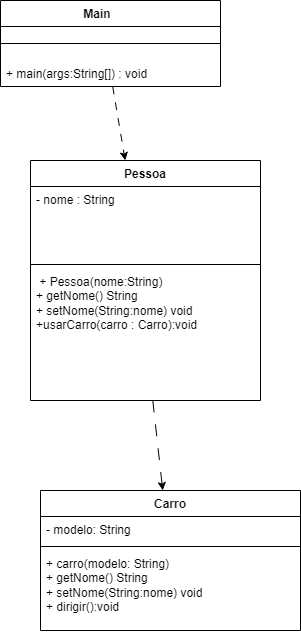

The diagram above was exported from draw.io. Its source (the exported page's mxGraphModel, read from the mxfile embedded in the PNG):
<mxGraphModel dx="1372" dy="822" grid="1" gridSize="10" guides="1" tooltips="1" connect="1" arrows="1" fold="1" page="1" pageScale="1" pageWidth="827" pageHeight="1169" background="light-dark(#FFFFFF,#000000)" math="0" shadow="0">
  <root>
    <mxCell id="0" />
    <mxCell id="1" parent="0" />
    <mxCell id="i23moMQ-JQCkxNeAHcsY-2" parent="1" style="swimlane;fontStyle=1;align=center;verticalAlign=top;childLayout=stackLayout;horizontal=1;startSize=26;horizontalStack=0;resizeParent=1;resizeParentMax=0;resizeLast=0;collapsible=1;marginBottom=0;whiteSpace=wrap;html=1;" value="Main&lt;span style=&quot;white-space: pre;&quot;&gt;&#09;&lt;/span&gt;" vertex="1">
      <mxGeometry height="86" width="220" x="230" y="170" as="geometry">
        <mxRectangle height="30" width="90" x="230" y="170" as="alternateBounds" />
      </mxGeometry>
    </mxCell>
    <mxCell id="i23moMQ-JQCkxNeAHcsY-4" parent="i23moMQ-JQCkxNeAHcsY-2" style="line;strokeWidth=1;fillColor=none;align=left;verticalAlign=middle;spacingTop=-1;spacingLeft=3;spacingRight=3;rotatable=0;labelPosition=right;points=[];portConstraint=eastwest;strokeColor=inherit;" value="" vertex="1">
      <mxGeometry height="34" width="220" y="26" as="geometry" />
    </mxCell>
    <mxCell id="i23moMQ-JQCkxNeAHcsY-5" parent="i23moMQ-JQCkxNeAHcsY-2" style="text;strokeColor=none;fillColor=none;align=left;verticalAlign=top;spacingLeft=4;spacingRight=4;overflow=hidden;rotatable=0;points=[[0,0.5],[1,0.5]];portConstraint=eastwest;whiteSpace=wrap;html=1;" value="+ main(args:String[]) : void" vertex="1">
      <mxGeometry height="26" width="220" y="60" as="geometry" />
    </mxCell>
    <mxCell id="i23moMQ-JQCkxNeAHcsY-6" parent="1" style="swimlane;fontStyle=1;align=center;verticalAlign=top;childLayout=stackLayout;horizontal=1;startSize=26;horizontalStack=0;resizeParent=1;resizeParentMax=0;resizeLast=0;collapsible=1;marginBottom=0;whiteSpace=wrap;html=1;" value="Pessoa" vertex="1">
      <mxGeometry height="240" width="230" x="260" y="330" as="geometry" />
    </mxCell>
    <mxCell id="i23moMQ-JQCkxNeAHcsY-7" parent="i23moMQ-JQCkxNeAHcsY-6" style="text;strokeColor=none;fillColor=none;align=left;verticalAlign=top;spacingLeft=4;spacingRight=4;overflow=hidden;rotatable=0;points=[[0,0.5],[1,0.5]];portConstraint=eastwest;whiteSpace=wrap;html=1;" value="- nome : String" vertex="1">
      <mxGeometry height="74" width="230" y="26" as="geometry" />
    </mxCell>
    <mxCell id="i23moMQ-JQCkxNeAHcsY-8" parent="i23moMQ-JQCkxNeAHcsY-6" style="line;strokeWidth=1;fillColor=none;align=left;verticalAlign=middle;spacingTop=-1;spacingLeft=3;spacingRight=3;rotatable=0;labelPosition=right;points=[];portConstraint=eastwest;strokeColor=inherit;" value="" vertex="1">
      <mxGeometry height="8" width="230" y="100" as="geometry" />
    </mxCell>
    <mxCell id="i23moMQ-JQCkxNeAHcsY-9" parent="i23moMQ-JQCkxNeAHcsY-6" style="text;strokeColor=none;fillColor=none;align=left;verticalAlign=top;spacingLeft=4;spacingRight=4;overflow=hidden;rotatable=0;points=[[0,0.5],[1,0.5]];portConstraint=eastwest;whiteSpace=wrap;html=1;" value="&amp;nbsp;+ Pessoa(nome:String)&lt;div&gt;+ getNome() String&lt;/div&gt;&lt;div&gt;+ setNome(String:nome) void&lt;br&gt;&lt;/div&gt;&lt;div&gt;+usarCarro(carro : Carro):void&lt;/div&gt;" vertex="1">
      <mxGeometry height="132" width="230" y="108" as="geometry" />
    </mxCell>
    <mxCell id="i23moMQ-JQCkxNeAHcsY-10" edge="1" parent="1" source="i23moMQ-JQCkxNeAHcsY-5" style="edgeStyle=none;orthogonalLoop=1;jettySize=auto;html=1;rounded=0;dashed=1;dashPattern=8 8;" target="i23moMQ-JQCkxNeAHcsY-6" value="">
      <mxGeometry relative="1" width="100" as="geometry">
        <Array as="points" />
        <mxPoint x="270" y="280" as="sourcePoint" />
        <mxPoint x="370" y="280" as="targetPoint" />
      </mxGeometry>
    </mxCell>
    <mxCell id="T9vd6QDGMtHVIFesPKEJ-2" parent="1" style="swimlane;fontStyle=1;align=center;verticalAlign=top;childLayout=stackLayout;horizontal=1;startSize=26;horizontalStack=0;resizeParent=1;resizeParentMax=0;resizeLast=0;collapsible=1;marginBottom=0;whiteSpace=wrap;html=1;" value="Carro" vertex="1">
      <mxGeometry height="140" width="260" x="270" y="660" as="geometry" />
    </mxCell>
    <mxCell id="T9vd6QDGMtHVIFesPKEJ-3" parent="T9vd6QDGMtHVIFesPKEJ-2" style="text;strokeColor=none;fillColor=none;align=left;verticalAlign=top;spacingLeft=4;spacingRight=4;overflow=hidden;rotatable=0;points=[[0,0.5],[1,0.5]];portConstraint=eastwest;whiteSpace=wrap;html=1;" value="- modelo: String" vertex="1">
      <mxGeometry height="26" width="260" y="26" as="geometry" />
    </mxCell>
    <mxCell id="T9vd6QDGMtHVIFesPKEJ-4" parent="T9vd6QDGMtHVIFesPKEJ-2" style="line;strokeWidth=1;fillColor=none;align=left;verticalAlign=middle;spacingTop=-1;spacingLeft=3;spacingRight=3;rotatable=0;labelPosition=right;points=[];portConstraint=eastwest;strokeColor=inherit;" value="" vertex="1">
      <mxGeometry height="8" width="260" y="52" as="geometry" />
    </mxCell>
    <mxCell id="T9vd6QDGMtHVIFesPKEJ-5" parent="T9vd6QDGMtHVIFesPKEJ-2" style="text;strokeColor=none;fillColor=none;align=left;verticalAlign=top;spacingLeft=4;spacingRight=4;overflow=hidden;rotatable=0;points=[[0,0.5],[1,0.5]];portConstraint=eastwest;whiteSpace=wrap;html=1;" value="&lt;div&gt;+ carro(modelo: String)&lt;/div&gt;&lt;div&gt;+ getNome() String&lt;/div&gt;&lt;div&gt;+ setNome(String:nome) void&lt;br&gt;&lt;/div&gt;&lt;div&gt;+ dirigir():void&lt;/div&gt;" vertex="1">
      <mxGeometry height="80" width="260" y="60" as="geometry" />
    </mxCell>
    <mxCell id="T9vd6QDGMtHVIFesPKEJ-6" edge="1" parent="1" source="T9vd6QDGMtHVIFesPKEJ-2" style="edgeStyle=none;orthogonalLoop=1;jettySize=auto;html=1;rounded=0;exitX=0.5;exitY=0;exitDx=0;exitDy=0;" target="T9vd6QDGMtHVIFesPKEJ-2" value="">
      <mxGeometry relative="1" width="100" as="geometry">
        <Array as="points" />
        <mxPoint x="280" y="620" as="sourcePoint" />
        <mxPoint x="380" y="620" as="targetPoint" />
      </mxGeometry>
    </mxCell>
    <mxCell id="T9vd6QDGMtHVIFesPKEJ-9" edge="1" parent="1" source="i23moMQ-JQCkxNeAHcsY-9" style="edgeStyle=none;orthogonalLoop=1;jettySize=auto;html=1;rounded=0;dashed=1;dashPattern=12 12;" target="T9vd6QDGMtHVIFesPKEJ-2" value="">
      <mxGeometry relative="1" width="100" as="geometry">
        <Array as="points" />
        <mxPoint x="270" y="600" as="sourcePoint" />
        <mxPoint x="370" y="600" as="targetPoint" />
      </mxGeometry>
    </mxCell>
  </root>
</mxGraphModel>